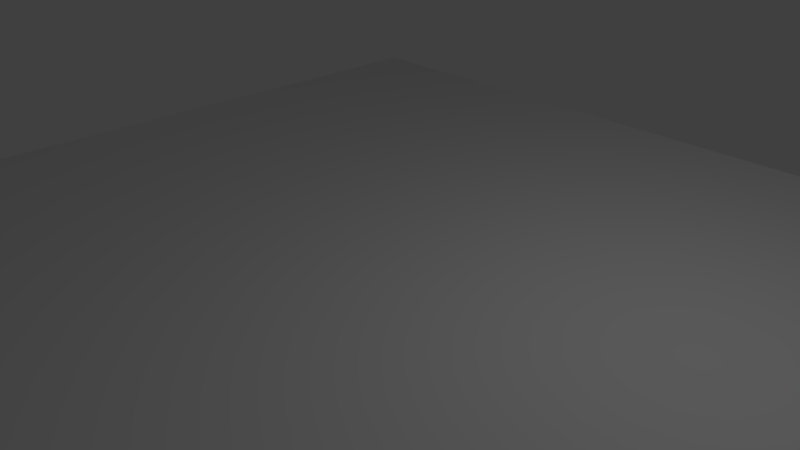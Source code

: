 # Source: level_zone01_13-13.blend  (saved by Blender 2.78.0; exported with 4.5.12 LTS)
import bpy
from mathutils import Matrix  # noqa: F401  (used for matrix-valued properties, if any)

bpy.ops.wm.read_factory_settings(use_empty=True)
scene = bpy.context.scene
scene.name = 'Scene'

# ---- collections
col_collection_1 = bpy.data.collections.new('Collection 1'); scene.collection.children.link(col_collection_1)

# ---- materials (node trees are filled in below, after node groups)
mat_material = bpy.data.materials.new('Material')
mat_material.alpha_threshold = 0.0
mat_material.use_transparent_shadow = False
mat_material.roughness = 0.5
mat_material.line_color = (0.0, 0.0, 0.0, 1.0)

# ---- material node trees

# ---- world
world_world = bpy.data.worlds.new('World'); scene.world = world_world
world_world.color = (0.05088, 0.05088, 0.05088)
world_world.use_sun_shadow = False
world_world.sun_shadow_jitter_overblur = 0.0
world_world.cycles.sampling_method = 'MANUAL'

# ---- cameras
cam_camera = bpy.data.cameras.new('Camera')
cam_camera.clip_end = 100.0
cam_camera.lens = 35.0
cam_camera.sensor_width = 32.0
cam_camera.sensor_height = 18.0
cam_camera.ortho_scale = 7.314
cam_camera.dof.focus_distance = 0.0
cam_camera.dof.aperture_fstop = 128.0

# ---- lights
light_lamp = bpy.data.lights.new('Lamp', 'POINT')
light_lamp.transmission_factor = 0.0
light_lamp.cutoff_distance = 30.0
light_lamp.energy = 100.0
light_lamp.shadow_buffer_clip_start = 1.001
light_lamp.shadow_soft_size = 0.1
light_lamp.shadow_maximum_resolution = 0.006
light_lamp.use_absolute_resolution = True

# ---- meshes
me_cube = bpy.data.meshes.new('Cube')
me_cube.from_pydata([(-6.5, -6.5, -1.0), (-6.5, -6.5, 0.0), (-6.5, 6.5, -1.0), (-6.5, 6.5, 0.0), (6.5, -6.5, -1.0), (6.5, -6.5, 0.0), (6.5, 6.5, -1.0), (6.5, 6.5, 0.0), (-6.5, 5.5, -1.0), (-6.5, 4.5, -1.0), (-6.5, 3.5, -1.0), (-6.5, 2.5, -1.0), (-6.5, 1.5, -1.0), (-6.5, 0.5, -1.0), (-6.5, -0.5, -1.0), (-6.5, -1.5, -1.0), (-6.5, -2.5, -1.0), (-6.5, -3.5, -1.0), (-6.5, -4.5, -1.0), (-6.5, -5.5, -1.0), (-6.5, -5.5, 0.0), (-6.5, -4.5, 0.0), (-6.5, -3.5, 0.0), (-6.5, -2.5, 0.0), (-6.5, -1.5, 0.0), (-6.5, -0.5, 0.0), (-6.5, 0.5, 0.0), (-6.5, 1.5, 0.0), (-6.5, 2.5, 0.0), (-6.5, 3.5, 0.0), (-6.5, 4.5, 0.0), (-6.5, 5.5, 0.0), (5.5, 6.5, -1.0), (4.5, 6.5, -1.0), (3.5, 6.5, -1.0), (2.5, 6.5, -1.0), (1.5, 6.5, -1.0), (0.5, 6.5, -1.0), (-0.5, 6.5, -1.0), (-1.5, 6.5, -1.0), (-2.5, 6.5, -1.0), (-3.5, 6.5, -1.0), (-4.5, 6.5, -1.0), (-5.5, 6.5, -1.0), (-5.5, 6.5, 0.0), (-4.5, 6.5, 0.0), (-3.5, 6.5, 0.0), (-2.5, 6.5, 0.0), (-1.5, 6.5, 0.0), (-0.5, 6.5, 0.0), (0.5, 6.5, 0.0), (1.5, 6.5, 0.0), (2.5, 6.5, 0.0), (3.5, 6.5, 0.0), (4.5, 6.5, 0.0), (5.5, 6.5, 0.0), (6.5, -5.5, -1.0), (6.5, -4.5, -1.0), (6.5, -3.5, -1.0), (6.5, -2.5, -1.0), (6.5, -1.5, -1.0), (6.5, -0.5, -1.0), (6.5, 0.5, -1.0), (6.5, 1.5, -1.0), (6.5, 2.5, -1.0), (6.5, 3.5, -1.0), (6.5, 4.5, -1.0), (6.5, 5.5, -1.0), (6.5, 5.5, 0.0), (6.5, 4.5, 0.0), (6.5, 3.5, 0.0), (6.5, 2.5, 0.0), (6.5, 1.5, 0.0), (6.5, 0.5, 0.0), (6.5, -0.5, 0.0), (6.5, -1.5, 0.0), (6.5, -2.5, 0.0), (6.5, -3.5, 0.0), (6.5, -4.5, 0.0), (6.5, -5.5, 0.0), (-5.5, -6.5, -1.0), (-4.5, -6.5, -1.0), (-3.5, -6.5, -1.0), (-2.5, -6.5, -1.0), (-1.5, -6.5, -1.0), (-0.5, -6.5, -1.0), (0.5, -6.5, -1.0), (1.5, -6.5, -1.0), (2.5, -6.5, -1.0), (3.5, -6.5, -1.0), (4.5, -6.5, -1.0), (5.5, -6.5, -1.0), (5.5, -6.5, 0.0), (4.5, -6.5, 0.0), (3.5, -6.5, 0.0), (2.5, -6.5, 0.0), (1.5, -6.5, 0.0), (0.5, -6.5, 0.0), (-0.5, -6.5, 0.0), (-1.5, -6.5, 0.0), (-2.5, -6.5, 0.0), (-3.5, -6.5, 0.0), (-4.5, -6.5, 0.0), (-5.5, -6.5, 0.0), (5.5, 5.5, 0.0), (5.5, 4.5, 0.0), (5.5, 3.5, 0.0), (5.5, 2.5, 0.0), (5.5, 1.5, 0.0), (5.5, 0.5, 0.0), (5.5, -0.5, 0.0), (5.5, -1.5, 0.0), (5.5, -2.5, 0.0), (5.5, -3.5, 0.0), (5.5, -4.5, 0.0), (5.5, -5.5, 0.0), (4.5, 5.5, 0.0), (4.5, 4.5, 0.0), (4.5, 3.5, 0.0), (4.5, 2.5, 0.0), (4.5, 1.5, 0.0), (4.5, 0.5, 0.0), (4.5, -0.5, 0.0), (4.5, -1.5, 0.0), (4.5, -2.5, 0.0), (4.5, -3.5, 0.0), (4.5, -4.5, 0.0), (4.5, -5.5, 0.0), (3.5, 5.5, 0.0), (3.5, 4.5, 0.0), (3.5, 3.5, 0.0), (3.5, 2.5, 0.0), (3.5, 1.5, 0.0), (3.5, 0.5, 0.0), (3.5, -0.5, 0.0), (3.5, -1.5, 0.0), (3.5, -2.5, 0.0), (3.5, -3.5, 0.0), (3.5, -4.5, 0.0), (3.5, -5.5, 0.0), (2.5, 5.5, 0.0), (2.5, 4.5, 0.0), (2.5, 3.5, 0.0), (2.5, 2.5, 0.0), (2.5, 1.5, 0.0), (2.5, 0.5, 0.0), (2.5, -0.5, 0.0), (2.5, -1.5, 0.0), (2.5, -2.5, 0.0), (2.5, -3.5, 0.0), (2.5, -4.5, 0.0), (2.5, -5.5, 0.0), (1.5, 5.5, 0.0), (1.5, 4.5, 0.0), (1.5, 3.5, 0.0), (1.5, 2.5, 0.0), (1.5, 1.5, 0.0), (1.5, 0.5, 0.0), (1.5, -0.5, 0.0), (1.5, -1.5, 0.0), (1.5, -2.5, 0.0), (1.5, -3.5, 0.0), (1.5, -4.5, 0.0), (1.5, -5.5, 0.0), (0.5, 5.5, 0.0), (0.5, 4.5, 0.0), (0.5, 3.5, 0.0), (0.5, 2.5, 0.0), (0.5, 1.5, 0.0), (0.5, 0.5, 0.0), (0.5, -0.5, 0.0), (0.5, -1.5, 0.0), (0.5, -2.5, 0.0), (0.5, -3.5, 0.0), (0.5, -4.5, 0.0), (0.5, -5.5, 0.0), (-0.5, 5.5, 0.0), (-0.5, 4.5, 0.0), (-0.5, 3.5, 0.0), (-0.5, 2.5, 0.0), (-0.5, 1.5, 0.0), (-0.5, 0.5, 0.0), (-0.5, -0.5, 0.0), (-0.5, -1.5, 0.0), (-0.5, -2.5, 0.0), (-0.5, -3.5, 0.0), (-0.5, -4.5, 0.0), (-0.5, -5.5, 0.0), (-1.5, 5.5, 0.0), (-1.5, 4.5, 0.0), (-1.5, 3.5, 0.0), (-1.5, 2.5, 0.0), (-1.5, 1.5, 0.0), (-1.5, 0.5, 0.0), (-1.5, -0.5, 0.0), (-1.5, -1.5, 0.0), (-1.5, -2.5, 0.0), (-1.5, -3.5, 0.0), (-1.5, -4.5, 0.0), (-1.5, -5.5, 0.0), (-2.5, 5.5, 0.0), (-2.5, 4.5, 0.0), (-2.5, 3.5, 0.0), (-2.5, 2.5, 0.0), (-2.5, 1.5, 0.0), (-2.5, 0.5, 0.0), (-2.5, -0.5, 0.0), (-2.5, -1.5, 0.0), (-2.5, -2.5, 0.0), (-2.5, -3.5, 0.0), (-2.5, -4.5, 0.0), (-2.5, -5.5, 0.0), (-3.5, 5.5, 0.0), (-3.5, 4.5, 0.0), (-3.5, 3.5, 0.0), (-3.5, 2.5, 0.0), (-3.5, 1.5, 0.0), (-3.5, 0.5, 0.0), (-3.5, -0.5, 0.0), (-3.5, -1.5, 0.0), (-3.5, -2.5, 0.0), (-3.5, -3.5, 0.0), (-3.5, -4.5, 0.0), (-3.5, -5.5, 0.0), (-4.5, 5.5, 0.0), (-4.5, 4.5, 0.0), (-4.5, 3.5, 0.0), (-4.5, 2.5, 0.0), (-4.5, 1.5, 0.0), (-4.5, 0.5, 0.0), (-4.5, -0.5, 0.0), (-4.5, -1.5, 0.0), (-4.5, -2.5, 0.0), (-4.5, -3.5, 0.0), (-4.5, -4.5, 0.0), (-4.5, -5.5, 0.0), (-5.5, 5.5, 0.0), (-5.5, 4.5, 0.0), (-5.5, 3.5, 0.0), (-5.5, 2.5, 0.0), (-5.5, 1.5, 0.0), (-5.5, 0.5, 0.0), (-5.5, -0.5, 0.0), (-5.5, -1.5, 0.0), (-5.5, -2.5, 0.0), (-5.5, -3.5, 0.0), (-5.5, -4.5, 0.0), (-5.5, -5.5, 0.0)], [], [(8, 31, 3, 2), (32, 55, 7, 6), (56, 79, 5, 4), (80, 103, 1, 0), (247, 20, 1, 103), (79, 115, 92, 5), (115, 127, 93, 92), (127, 139, 94, 93), (139, 151, 95, 94), (151, 163, 96, 95), (163, 175, 97, 96), (175, 187, 98, 97), (187, 199, 99, 98), (199, 211, 100, 99), (211, 223, 101, 100), (223, 235, 102, 101), (235, 247, 103, 102), (7, 55, 104, 68), (68, 104, 105, 69), (69, 105, 106, 70), (70, 106, 107, 71), (71, 107, 108, 72), (72, 108, 109, 73), (73, 109, 110, 74), (74, 110, 111, 75), (75, 111, 112, 76), (76, 112, 113, 77), (77, 113, 114, 78), (78, 114, 115, 79), (55, 54, 116, 104), (104, 116, 117, 105), (105, 117, 118, 106), (106, 118, 119, 107), (107, 119, 120, 108), (108, 120, 121, 109), (109, 121, 122, 110), (110, 122, 123, 111), (111, 123, 124, 112), (112, 124, 125, 113), (113, 125, 126, 114), (114, 126, 127, 115), (54, 53, 128, 116), (116, 128, 129, 117), (117, 129, 130, 118), (118, 130, 131, 119), (119, 131, 132, 120), (120, 132, 133, 121), (121, 133, 134, 122), (122, 134, 135, 123), (123, 135, 136, 124), (124, 136, 137, 125), (125, 137, 138, 126), (126, 138, 139, 127), (53, 52, 140, 128), (128, 140, 141, 129), (129, 141, 142, 130), (130, 142, 143, 131), (131, 143, 144, 132), (132, 144, 145, 133), (133, 145, 146, 134), (134, 146, 147, 135), (135, 147, 148, 136), (136, 148, 149, 137), (137, 149, 150, 138), (138, 150, 151, 139), (52, 51, 152, 140), (140, 152, 153, 141), (141, 153, 154, 142), (142, 154, 155, 143), (143, 155, 156, 144), (144, 156, 157, 145), (145, 157, 158, 146), (146, 158, 159, 147), (147, 159, 160, 148), (148, 160, 161, 149), (149, 161, 162, 150), (150, 162, 163, 151), (51, 50, 164, 152), (152, 164, 165, 153), (153, 165, 166, 154), (154, 166, 167, 155), (155, 167, 168, 156), (156, 168, 169, 157), (157, 169, 170, 158), (158, 170, 171, 159), (159, 171, 172, 160), (160, 172, 173, 161), (161, 173, 174, 162), (162, 174, 175, 163), (50, 49, 176, 164), (164, 176, 177, 165), (165, 177, 178, 166), (166, 178, 179, 167), (167, 179, 180, 168), (168, 180, 181, 169), (169, 181, 182, 170), (170, 182, 183, 171), (171, 183, 184, 172), (172, 184, 185, 173), (173, 185, 186, 174), (174, 186, 187, 175), (49, 48, 188, 176), (176, 188, 189, 177), (177, 189, 190, 178), (178, 190, 191, 179), (179, 191, 192, 180), (180, 192, 193, 181), (181, 193, 194, 182), (182, 194, 195, 183), (183, 195, 196, 184), (184, 196, 197, 185), (185, 197, 198, 186), (186, 198, 199, 187), (48, 47, 200, 188), (188, 200, 201, 189), (189, 201, 202, 190), (190, 202, 203, 191), (191, 203, 204, 192), (192, 204, 205, 193), (193, 205, 206, 194), (194, 206, 207, 195), (195, 207, 208, 196), (196, 208, 209, 197), (197, 209, 210, 198), (198, 210, 211, 199), (47, 46, 212, 200), (200, 212, 213, 201), (201, 213, 214, 202), (202, 214, 215, 203), (203, 215, 216, 204), (204, 216, 217, 205), (205, 217, 218, 206), (206, 218, 219, 207), (207, 219, 220, 208), (208, 220, 221, 209), (209, 221, 222, 210), (210, 222, 223, 211), (46, 45, 224, 212), (212, 224, 225, 213), (213, 225, 226, 214), (214, 226, 227, 215), (215, 227, 228, 216), (216, 228, 229, 217), (217, 229, 230, 218), (218, 230, 231, 219), (219, 231, 232, 220), (220, 232, 233, 221), (221, 233, 234, 222), (222, 234, 235, 223), (45, 44, 236, 224), (224, 236, 237, 225), (225, 237, 238, 226), (226, 238, 239, 227), (227, 239, 240, 228), (228, 240, 241, 229), (229, 241, 242, 230), (230, 242, 243, 231), (231, 243, 244, 232), (232, 244, 245, 233), (233, 245, 246, 234), (234, 246, 247, 235), (44, 3, 31, 236), (236, 31, 30, 237), (237, 30, 29, 238), (238, 29, 28, 239), (239, 28, 27, 240), (240, 27, 26, 241), (241, 26, 25, 242), (242, 25, 24, 243), (243, 24, 23, 244), (244, 23, 22, 245), (245, 22, 21, 246), (246, 21, 20, 247), (4, 5, 92, 91), (91, 92, 93, 90), (90, 93, 94, 89), (89, 94, 95, 88), (88, 95, 96, 87), (87, 96, 97, 86), (86, 97, 98, 85), (85, 98, 99, 84), (84, 99, 100, 83), (83, 100, 101, 82), (82, 101, 102, 81), (81, 102, 103, 80), (6, 7, 68, 67), (67, 68, 69, 66), (66, 69, 70, 65), (65, 70, 71, 64), (64, 71, 72, 63), (63, 72, 73, 62), (62, 73, 74, 61), (61, 74, 75, 60), (60, 75, 76, 59), (59, 76, 77, 58), (58, 77, 78, 57), (57, 78, 79, 56), (2, 3, 44, 43), (43, 44, 45, 42), (42, 45, 46, 41), (41, 46, 47, 40), (40, 47, 48, 39), (39, 48, 49, 38), (38, 49, 50, 37), (37, 50, 51, 36), (36, 51, 52, 35), (35, 52, 53, 34), (34, 53, 54, 33), (33, 54, 55, 32), (0, 1, 20, 19), (19, 20, 21, 18), (18, 21, 22, 17), (17, 22, 23, 16), (16, 23, 24, 15), (15, 24, 25, 14), (14, 25, 26, 13), (13, 26, 27, 12), (12, 27, 28, 11), (11, 28, 29, 10), (10, 29, 30, 9), (9, 30, 31, 8)])
_uv = me_cube.uv_layers.new(name='UVMap')
_uv.uv.foreach_set('vector', [0.06266, 1.0, 0.06266, 0.9379, 0.1248, 0.9379, 0.1248, 1.0, 0.06266, 1.0, 0.06266, 0.9379, 0.1248, 0.9379, 0.1248, 1.0, 0.1248, 0.9379, 0.1248, 1.0, 0.06266, 1.0, 0.06266, 0.9379, 0.1248, 0.9379, 0.1248, 1.0, 0.06266, 1.0, 0.06266, 0.9379, 0.06228, 1.0, 0.0001735, 1.0, 0.0001735, 0.9379, 0.06228, 0.9379, 0.06228, 1.0, 0.0001735, 1.0, 0.0001735, 0.9379, 0.06228, 0.9379, 0.06228, 1.0, 0.0001735, 1.0, 0.0001735, 0.9379, 0.06228, 0.9379, 0.06228, 1.0, 0.0001735, 1.0, 0.0001735, 0.9379, 0.06228, 0.9379, 0.06228, 1.0, 0.0001735, 1.0, 0.0001735, 0.9379, 0.06228, 0.9379, 0.06228, 1.0, 0.0001735, 1.0, 0.0001735, 0.9379, 0.06228, 0.9379, 0.06228, 1.0, 0.0001735, 1.0, 0.0001735, 0.9379, 0.06228, 0.9379, 0.06228, 1.0, 0.0001735, 1.0, 0.0001735, 0.9379, 0.06228, 0.9379, 0.06228, 1.0, 0.0001735, 1.0, 0.0001735, 0.9379, 0.06228, 0.9379, 0.06228, 1.0, 0.0001735, 1.0, 0.0001735, 0.9379, 0.06228, 0.9379, 0.06228, 1.0, 0.0001735, 1.0, 0.0001735, 0.9379, 0.06228, 0.9379, 0.06228, 1.0, 0.0001735, 1.0, 0.0001735, 0.9379, 0.06228, 0.9379, 0.06228, 1.0, 0.0001735, 1.0, 0.0001735, 0.9379, 0.06228, 0.9379, 0.06228, 1.0, 0.0001735, 1.0, 0.0001735, 0.9379, 0.06228, 0.9379, 0.06228, 1.0, 0.0001735, 1.0, 0.0001735, 0.9379, 0.06228, 0.9379, 0.06228, 1.0, 0.0001735, 1.0, 0.0001735, 0.9379, 0.06228, 0.9379, 0.06228, 1.0, 0.0001735, 1.0, 0.0001735, 0.9379, 0.06228, 0.9379, 0.06228, 1.0, 0.0001735, 1.0, 0.0001735, 0.9379, 0.06228, 0.9379, 0.06228, 1.0, 0.0001735, 1.0, 0.0001735, 0.9379, 0.06228, 0.9379, 0.06228, 1.0, 0.0001735, 1.0, 0.0001735, 0.9379, 0.06228, 0.9379, 0.06228, 1.0, 0.0001735, 1.0, 0.0001735, 0.9379, 0.06228, 0.9379, 0.06228, 1.0, 0.0001735, 1.0, 0.0001735, 0.9379, 0.06228, 0.9379, 0.06228, 1.0, 0.0001735, 1.0, 0.0001735, 0.9379, 0.06228, 0.9379, 0.06228, 1.0, 0.0001735, 1.0, 0.0001735, 0.9379, 0.06228, 0.9379, 0.06228, 1.0, 0.0001735, 1.0, 0.0001735, 0.9379, 0.06228, 0.9379, 0.06228, 1.0, 0.0001735, 1.0, 0.0001735, 0.9379, 0.06228, 0.9379, 0.06228, 1.0, 0.0001735, 1.0, 0.0001735, 0.9379, 0.06228, 0.9379, 0.06228, 1.0, 0.0001735, 1.0, 0.0001735, 0.9379, 0.06228, 0.9379, 0.06228, 1.0, 0.0001735, 1.0, 0.0001735, 0.9379, 0.06228, 0.9379, 0.06228, 1.0, 0.0001735, 1.0, 0.0001735, 0.9379, 0.06228, 0.9379, 0.06228, 1.0, 0.0001735, 1.0, 0.0001735, 0.9379, 0.06228, 0.9379, 0.06228, 1.0, 0.0001735, 1.0, 0.0001735, 0.9379, 0.06228, 0.9379, 0.06228, 1.0, 0.0001735, 1.0, 0.0001735, 0.9379, 0.06228, 0.9379, 0.06228, 1.0, 0.0001735, 1.0, 0.0001735, 0.9379, 0.06228, 0.9379, 0.06228, 1.0, 0.0001735, 1.0, 0.0001735, 0.9379, 0.06228, 0.9379, 0.06228, 1.0, 0.0001735, 1.0, 0.0001735, 0.9379, 0.06228, 0.9379, 0.06228, 1.0, 0.0001735, 1.0, 0.0001735, 0.9379, 0.06228, 0.9379, 0.06228, 1.0, 0.0001735, 1.0, 0.0001735, 0.9379, 0.06228, 0.9379, 0.06228, 1.0, 0.0001735, 1.0, 0.0001735, 0.9379, 0.06228, 0.9379, 0.06228, 1.0, 0.0001735, 1.0, 0.0001735, 0.9379, 0.06228, 0.9379, 0.06228, 1.0, 0.0001735, 1.0, 0.0001735, 0.9379, 0.06228, 0.9379, 0.06228, 1.0, 0.0001735, 1.0, 0.0001735, 0.9379, 0.06228, 0.9379, 0.06228, 1.0, 0.0001735, 1.0, 0.0001735, 0.9379, 0.06228, 0.9379, 0.06228, 1.0, 0.0001735, 1.0, 0.0001735, 0.9379, 0.06228, 0.9379, 0.06228, 1.0, 0.0001735, 1.0, 0.0001735, 0.9379, 0.06228, 0.9379, 0.06228, 1.0, 0.0001735, 1.0, 0.0001735, 0.9379, 0.06228, 0.9379, 0.06228, 1.0, 0.0001735, 1.0, 0.0001735, 0.9379, 0.06228, 0.9379, 0.06228, 1.0, 0.0001735, 1.0, 0.0001735, 0.9379, 0.06228, 0.9379, 0.06228, 1.0, 0.0001735, 1.0, 0.0001735, 0.9379, 0.06228, 0.9379, 0.06228, 1.0, 0.0001735, 1.0, 0.0001735, 0.9379, 0.06228, 0.9379, 0.06228, 1.0, 0.0001735, 1.0, 0.0001735, 0.9379, 0.06228, 0.9379, 0.06228, 1.0, 0.0001735, 1.0, 0.0001735, 0.9379, 0.06228, 0.9379, 0.06228, 1.0, 0.0001735, 1.0, 0.0001735, 0.9379, 0.06228, 0.9379, 0.06228, 1.0, 0.0001735, 1.0, 0.0001735, 0.9379, 0.06228, 0.9379, 0.06228, 1.0, 0.0001735, 1.0, 0.0001735, 0.9379, 0.06228, 0.9379, 0.06228, 1.0, 0.0001735, 1.0, 0.0001735, 0.9379, 0.06228, 0.9379, 0.06228, 1.0, 0.0001735, 1.0, 0.0001735, 0.9379, 0.06228, 0.9379, 0.06228, 1.0, 0.0001735, 1.0, 0.0001735, 0.9379, 0.06228, 0.9379, 0.06228, 1.0, 0.0001735, 1.0, 0.0001735, 0.9379, 0.06228, 0.9379, 0.06228, 1.0, 0.0001735, 1.0, 0.0001735, 0.9379, 0.06228, 0.9379, 0.06228, 1.0, 0.0001735, 1.0, 0.0001735, 0.9379, 0.06228, 0.9379, 0.06228, 1.0, 0.0001735, 1.0, 0.0001735, 0.9379, 0.06228, 0.9379, 0.06228, 1.0, 0.0001735, 1.0, 0.0001735, 0.9379, 0.06228, 0.9379, 0.06228, 1.0, 0.0001735, 1.0, 0.0001735, 0.9379, 0.06228, 0.9379, 0.06228, 1.0, 0.0001735, 1.0, 0.0001735, 0.9379, 0.06228, 0.9379, 0.06228, 1.0, 0.0001735, 1.0, 0.0001735, 0.9379, 0.06228, 0.9379, 0.06228, 1.0, 0.0001735, 1.0, 0.0001735, 0.9379, 0.06228, 0.9379, 0.06228, 1.0, 0.0001735, 1.0, 0.0001735, 0.9379, 0.06228, 0.9379, 0.06228, 1.0, 0.0001735, 1.0, 0.0001735, 0.9379, 0.06228, 0.9379, 0.06228, 1.0, 0.0001735, 1.0, 0.0001735, 0.9379, 0.06228, 0.9379, 0.06228, 1.0, 0.0001735, 1.0, 0.0001735, 0.9379, 0.06228, 0.9379, 0.06228, 1.0, 0.0001735, 1.0, 0.0001735, 0.9379, 0.06228, 0.9379, 0.06228, 1.0, 0.0001735, 1.0, 0.0001735, 0.9379, 0.06228, 0.9379, 0.06228, 1.0, 0.0001735, 1.0, 0.0001735, 0.9379, 0.06228, 0.9379, 0.06228, 1.0, 0.0001735, 1.0, 0.0001735, 0.9379, 0.06228, 0.9379, 0.06228, 1.0, 0.0001735, 1.0, 0.0001735, 0.9379, 0.06228, 0.9379, 0.06228, 1.0, 0.0001735, 1.0, 0.0001735, 0.9379, 0.06228, 0.9379, 0.06228, 1.0, 0.0001735, 1.0, 0.0001735, 0.9379, 0.06228, 0.9379, 0.06228, 1.0, 0.0001735, 1.0, 0.0001735, 0.9379, 0.06228, 0.9379, 0.06228, 1.0, 0.0001735, 1.0, 0.0001735, 0.9379, 0.06228, 0.9379, 0.06228, 1.0, 0.0001735, 1.0, 0.0001735, 0.9379, 0.06228, 0.9379, 0.06228, 1.0, 0.0001735, 1.0, 0.0001735, 0.9379, 0.06228, 0.9379, 0.06228, 1.0, 0.0001735, 1.0, 0.0001735, 0.9379, 0.06228, 0.9379, 0.06228, 1.0, 0.0001735, 1.0, 0.0001735, 0.9379, 0.06228, 0.9379, 0.06228, 1.0, 0.0001735, 1.0, 0.0001735, 0.9379, 0.06228, 0.9379, 0.06228, 1.0, 0.0001735, 1.0, 0.0001735, 0.9379, 0.06228, 0.9379, 0.06228, 1.0, 0.0001735, 1.0, 0.0001735, 0.9379, 0.06228, 0.9379, 0.06228, 1.0, 0.0001735, 1.0, 0.0001735, 0.9379, 0.06228, 0.9379, 0.06228, 1.0, 0.0001735, 1.0, 0.0001735, 0.9379, 0.06228, 0.9379, 0.06228, 1.0, 0.0001735, 1.0, 0.0001735, 0.9379, 0.06228, 0.9379, 0.06228, 1.0, 0.0001735, 1.0, 0.0001735, 0.9379, 0.06228, 0.9379, 0.06228, 1.0, 0.0001735, 1.0, 0.0001735, 0.9379, 0.06228, 0.9379, 0.06228, 1.0, 0.0001735, 1.0, 0.0001735, 0.9379, 0.06228, 0.9379, 0.06228, 1.0, 0.0001735, 1.0, 0.0001735, 0.9379, 0.06228, 0.9379, 0.06228, 1.0, 0.0001735, 1.0, 0.0001735, 0.9379, 0.06228, 0.9379, 0.06228, 1.0, 0.0001735, 1.0, 0.0001735, 0.9379, 0.06228, 0.9379, 0.06228, 1.0, 0.0001735, 1.0, 0.0001735, 0.9379, 0.06228, 0.9379, 0.06228, 1.0, 0.0001735, 1.0, 0.0001735, 0.9379, 0.06228, 0.9379, 0.06228, 1.0, 0.0001735, 1.0, 0.0001735, 0.9379, 0.06228, 0.9379, 0.06228, 1.0, 0.0001735, 1.0, 0.0001735, 0.9379, 0.06228, 0.9379, 0.06228, 1.0, 0.0001735, 1.0, 0.0001735, 0.9379, 0.06228, 0.9379, 0.06228, 1.0, 0.0001735, 1.0, 0.0001735, 0.9379, 0.06228, 0.9379, 0.06228, 1.0, 0.0001735, 1.0, 0.0001735, 0.9379, 0.06228, 0.9379, 0.06228, 1.0, 0.0001735, 1.0, 0.0001735, 0.9379, 0.06228, 0.9379, 0.06228, 1.0, 0.0001735, 1.0, 0.0001735, 0.9379, 0.06228, 0.9379, 0.06228, 1.0, 0.0001735, 1.0, 0.0001735, 0.9379, 0.06228, 0.9379, 0.06228, 1.0, 0.0001735, 1.0, 0.0001735, 0.9379, 0.06228, 0.9379, 0.06228, 1.0, 0.0001735, 1.0, 0.0001735, 0.9379, 0.06228, 0.9379, 0.06228, 1.0, 0.0001735, 1.0, 0.0001735, 0.9379, 0.06228, 0.9379, 0.06228, 1.0, 0.0001735, 1.0, 0.0001735, 0.9379, 0.06228, 0.9379, 0.06228, 1.0, 0.0001735, 1.0, 0.0001735, 0.9379, 0.06228, 0.9379, 0.06228, 1.0, 0.0001735, 1.0, 0.0001735, 0.9379, 0.06228, 0.9379, 0.06228, 1.0, 0.0001735, 1.0, 0.0001735, 0.9379, 0.06228, 0.9379, 0.06228, 1.0, 0.0001735, 1.0, 0.0001735, 0.9379, 0.06228, 0.9379, 0.06228, 1.0, 0.0001735, 1.0, 0.0001735, 0.9379, 0.06228, 0.9379, 0.06228, 1.0, 0.0001735, 1.0, 0.0001735, 0.9379, 0.06228, 0.9379, 0.06228, 1.0, 0.0001735, 1.0, 0.0001735, 0.9379, 0.06228, 0.9379, 0.06228, 1.0, 0.0001735, 1.0, 0.0001735, 0.9379, 0.06228, 0.9379, 0.06228, 1.0, 0.0001735, 1.0, 0.0001735, 0.9379, 0.06228, 0.9379, 0.06228, 1.0, 0.0001735, 1.0, 0.0001735, 0.9379, 0.06228, 0.9379, 0.06228, 1.0, 0.0001735, 1.0, 0.0001735, 0.9379, 0.06228, 0.9379, 0.06228, 1.0, 0.0001735, 1.0, 0.0001735, 0.9379, 0.06228, 0.9379, 0.06228, 1.0, 0.0001735, 1.0, 0.0001735, 0.9379, 0.06228, 0.9379, 0.06228, 1.0, 0.0001735, 1.0, 0.0001735, 0.9379, 0.06228, 0.9379, 0.06228, 1.0, 0.0001735, 1.0, 0.0001735, 0.9379, 0.06228, 0.9379, 0.06228, 1.0, 0.0001735, 1.0, 0.0001735, 0.9379, 0.06228, 0.9379, 0.06228, 1.0, 0.0001735, 1.0, 0.0001735, 0.9379, 0.06228, 0.9379, 0.06228, 1.0, 0.0001735, 1.0, 0.0001735, 0.9379, 0.06228, 0.9379, 0.06228, 1.0, 0.0001735, 1.0, 0.0001735, 0.9379, 0.06228, 0.9379, 0.06228, 1.0, 0.0001735, 1.0, 0.0001735, 0.9379, 0.06228, 0.9379, 0.06228, 1.0, 0.0001735, 1.0, 0.0001735, 0.9379, 0.06228, 0.9379, 0.06228, 1.0, 0.0001735, 1.0, 0.0001735, 0.9379, 0.06228, 0.9379, 0.06228, 1.0, 0.0001735, 1.0, 0.0001735, 0.9379, 0.06228, 0.9379, 0.06228, 1.0, 0.0001735, 1.0, 0.0001735, 0.9379, 0.06228, 0.9379, 0.06228, 1.0, 0.0001735, 1.0, 0.0001735, 0.9379, 0.06228, 0.9379, 0.06228, 1.0, 0.0001735, 1.0, 0.0001735, 0.9379, 0.06228, 0.9379, 0.06228, 1.0, 0.0001735, 1.0, 0.0001735, 0.9379, 0.06228, 0.9379, 0.06228, 1.0, 0.0001735, 1.0, 0.0001735, 0.9379, 0.06228, 0.9379, 0.06228, 1.0, 0.0001735, 1.0, 0.0001735, 0.9379, 0.06228, 0.9379, 0.06228, 1.0, 0.0001735, 1.0, 0.0001735, 0.9379, 0.06228, 0.9379, 0.06228, 1.0, 0.0001735, 1.0, 0.0001735, 0.9379, 0.06228, 0.9379, 0.06228, 1.0, 0.0001735, 1.0, 0.0001735, 0.9379, 0.06228, 0.9379, 0.06228, 1.0, 0.0001735, 1.0, 0.0001735, 0.9379, 0.06228, 0.9379, 0.06228, 1.0, 0.0001735, 1.0, 0.0001735, 0.9379, 0.06228, 0.9379, 0.06228, 1.0, 0.0001735, 1.0, 0.0001735, 0.9379, 0.06228, 0.9379, 0.06228, 1.0, 0.0001735, 1.0, 0.0001735, 0.9379, 0.06228, 0.9379, 0.06228, 1.0, 0.0001735, 1.0, 0.0001735, 0.9379, 0.06228, 0.9379, 0.06228, 1.0, 0.0001735, 1.0, 0.0001735, 0.9379, 0.06228, 0.9379, 0.06228, 1.0, 0.0001735, 1.0, 0.0001735, 0.9379, 0.06228, 0.9379, 0.06228, 1.0, 0.0001735, 1.0, 0.0001735, 0.9379, 0.06228, 0.9379, 0.06228, 1.0, 0.0001735, 1.0, 0.0001735, 0.9379, 0.06228, 0.9379, 0.06228, 1.0, 0.0001735, 1.0, 0.0001735, 0.9379, 0.06228, 0.9379, 0.06228, 1.0, 0.0001735, 1.0, 0.0001735, 0.9379, 0.06228, 0.9379, 0.06228, 1.0, 0.0001735, 1.0, 0.0001735, 0.9379, 0.06228, 0.9379, 0.06228, 1.0, 0.0001735, 1.0, 0.0001735, 0.9379, 0.06228, 0.9379, 0.06228, 1.0, 0.0001735, 1.0, 0.0001735, 0.9379, 0.06228, 0.9379, 0.06228, 1.0, 0.0001735, 1.0, 0.0001735, 0.9379, 0.06228, 0.9379, 0.06228, 1.0, 0.0001735, 1.0, 0.0001735, 0.9379, 0.06228, 0.9379, 0.06228, 1.0, 0.0001735, 1.0, 0.0001735, 0.9379, 0.06228, 0.9379, 0.06228, 1.0, 0.0001735, 1.0, 0.0001735, 0.9379, 0.06228, 0.9379, 0.06228, 1.0, 0.0001735, 1.0, 0.0001735, 0.9379, 0.06228, 0.9379, 0.06228, 1.0, 0.0001735, 1.0, 0.0001735, 0.9379, 0.06228, 0.9379, 0.06228, 1.0, 0.0001735, 1.0, 0.0001735, 0.9379, 0.06228, 0.9379, 0.06228, 1.0, 0.0001735, 1.0, 0.0001735, 0.9379, 0.06228, 0.9379, 0.06228, 1.0, 0.0001735, 1.0, 0.0001735, 0.9379, 0.06228, 0.9379, 0.06228, 1.0, 0.0001735, 1.0, 0.0001735, 0.9379, 0.06228, 0.9379, 0.06228, 1.0, 0.0001735, 1.0, 0.0001735, 0.9379, 0.06228, 0.9379, 0.06228, 1.0, 0.0001735, 1.0, 0.0001735, 0.9379, 0.06228, 0.9379, 0.06228, 1.0, 0.0001735, 1.0, 0.0001735, 0.9379, 0.06228, 0.9379, 0.1248, 0.9379, 0.1248, 1.0, 0.06266, 1.0, 0.06266, 0.9379, 0.1248, 0.9379, 0.1248, 1.0, 0.06266, 1.0, 0.06266, 0.9379, 0.1248, 0.9379, 0.1248, 1.0, 0.06266, 1.0, 0.06266, 0.9379, 0.1248, 0.9379, 0.1248, 1.0, 0.06266, 1.0, 0.06266, 0.9379, 0.1248, 0.9379, 0.1248, 1.0, 0.06266, 1.0, 0.06266, 0.9379, 0.1248, 0.9379, 0.1248, 1.0, 0.06266, 1.0, 0.06266, 0.9379, 0.1248, 0.9379, 0.1248, 1.0, 0.06266, 1.0, 0.06266, 0.9379, 0.1248, 0.9379, 0.1248, 1.0, 0.06266, 1.0, 0.06266, 0.9379, 0.1248, 0.9379, 0.1248, 1.0, 0.06266, 1.0, 0.06266, 0.9379, 0.1248, 0.9379, 0.1248, 1.0, 0.06266, 1.0, 0.06266, 0.9379, 0.1248, 0.9379, 0.1248, 1.0, 0.06266, 1.0, 0.06266, 0.9379, 0.1248, 0.9379, 0.1248, 1.0, 0.06266, 1.0, 0.06266, 0.9379, 0.1248, 0.9379, 0.1248, 1.0, 0.06266, 1.0, 0.06266, 0.9379, 0.1248, 0.9379, 0.1248, 1.0, 0.06266, 1.0, 0.06266, 0.9379, 0.1248, 0.9379, 0.1248, 1.0, 0.06266, 1.0, 0.06266, 0.9379, 0.1248, 0.9379, 0.1248, 1.0, 0.06266, 1.0, 0.06266, 0.9379, 0.1248, 0.9379, 0.1248, 1.0, 0.06266, 1.0, 0.06266, 0.9379, 0.1248, 0.9379, 0.1248, 1.0, 0.06266, 1.0, 0.06266, 0.9379, 0.1248, 0.9379, 0.1248, 1.0, 0.06266, 1.0, 0.06266, 0.9379, 0.1248, 0.9379, 0.1248, 1.0, 0.06266, 1.0, 0.06266, 0.9379, 0.1248, 0.9379, 0.1248, 1.0, 0.06266, 1.0, 0.06266, 0.9379, 0.1248, 0.9379, 0.1248, 1.0, 0.06266, 1.0, 0.06266, 0.9379, 0.1248, 0.9379, 0.1248, 1.0, 0.06266, 1.0, 0.06266, 0.9379, 0.1248, 0.9379, 0.1248, 1.0, 0.06266, 1.0, 0.06266, 0.9379, 0.06266, 1.0, 0.06266, 0.9379, 0.1248, 0.9379, 0.1248, 1.0, 0.06266, 1.0, 0.06266, 0.9379, 0.1248, 0.9379, 0.1248, 1.0, 0.06266, 1.0, 0.06266, 0.9379, 0.1248, 0.9379, 0.1248, 1.0, 0.06266, 1.0, 0.06266, 0.9379, 0.1248, 0.9379, 0.1248, 1.0, 0.06266, 1.0, 0.06266, 0.9379, 0.1248, 0.9379, 0.1248, 1.0, 0.06266, 1.0, 0.06266, 0.9379, 0.1248, 0.9379, 0.1248, 1.0, 0.06266, 1.0, 0.06266, 0.9379, 0.1248, 0.9379, 0.1248, 1.0, 0.06266, 1.0, 0.06266, 0.9379, 0.1248, 0.9379, 0.1248, 1.0, 0.06266, 1.0, 0.06266, 0.9379, 0.1248, 0.9379, 0.1248, 1.0, 0.06266, 1.0, 0.06266, 0.9379, 0.1248, 0.9379, 0.1248, 1.0, 0.06266, 1.0, 0.06266, 0.9379, 0.1248, 0.9379, 0.1248, 1.0, 0.06266, 1.0, 0.06266, 0.9379, 0.1248, 0.9379, 0.1248, 1.0, 0.06266, 1.0, 0.06266, 0.9379, 0.1248, 0.9379, 0.1248, 1.0, 0.06266, 1.0, 0.06266, 0.9379, 0.1248, 0.9379, 0.1248, 1.0, 0.06266, 1.0, 0.06266, 0.9379, 0.1248, 0.9379, 0.1248, 1.0, 0.06266, 1.0, 0.06266, 0.9379, 0.1248, 0.9379, 0.1248, 1.0, 0.06266, 1.0, 0.06266, 0.9379, 0.1248, 0.9379, 0.1248, 1.0, 0.06266, 1.0, 0.06266, 0.9379, 0.1248, 0.9379, 0.1248, 1.0, 0.06266, 1.0, 0.06266, 0.9379, 0.1248, 0.9379, 0.1248, 1.0, 0.06266, 1.0, 0.06266, 0.9379, 0.1248, 0.9379, 0.1248, 1.0, 0.06266, 1.0, 0.06266, 0.9379, 0.1248, 0.9379, 0.1248, 1.0, 0.06266, 1.0, 0.06266, 0.9379, 0.1248, 0.9379, 0.1248, 1.0, 0.06266, 1.0, 0.06266, 0.9379, 0.1248, 0.9379, 0.1248, 1.0, 0.06266, 1.0, 0.06266, 0.9379, 0.1248, 0.9379, 0.1248, 1.0])
_ca = me_cube.color_attributes.new('Col', 'BYTE_COLOR', 'CORNER')
_ca.data.foreach_set('color', [1.0, 1.0, 1.0, 1.0, 1.0, 1.0, 1.0, 1.0, 1.0, 1.0, 1.0, 1.0, 1.0, 1.0, 1.0, 1.0, 1.0, 1.0, 1.0, 1.0, 1.0, 1.0, 1.0, 1.0, 1.0, 1.0, 1.0, 1.0, 1.0, 1.0, 1.0, 1.0, 1.0, 1.0, 1.0, 1.0, 1.0, 1.0, 1.0, 1.0, 1.0, 1.0, 1.0, 1.0, 1.0, 1.0, 1.0, 1.0, 1.0, 1.0, 1.0, 1.0, 1.0, 1.0, 1.0, 1.0, 1.0, 1.0, 1.0, 1.0, 1.0, 1.0, 1.0, 1.0, 1.0, 1.0, 1.0, 1.0, 1.0, 1.0, 1.0, 1.0, 1.0, 1.0, 1.0, 1.0, 1.0, 1.0, 1.0, 1.0, 1.0, 1.0, 1.0, 1.0, 1.0, 1.0, 1.0, 1.0, 1.0, 1.0, 1.0, 1.0, 1.0, 1.0, 1.0, 1.0, 1.0, 1.0, 1.0, 1.0, 1.0, 1.0, 1.0, 1.0, 1.0, 1.0, 1.0, 1.0, 1.0, 1.0, 1.0, 1.0, 1.0, 1.0, 1.0, 1.0, 1.0, 1.0, 1.0, 1.0, 1.0, 1.0, 1.0, 1.0, 1.0, 1.0, 1.0, 1.0, 1.0, 1.0, 1.0, 1.0, 1.0, 1.0, 1.0, 1.0, 1.0, 1.0, 1.0, 1.0, 1.0, 1.0, 1.0, 1.0, 1.0, 1.0, 1.0, 1.0, 1.0, 1.0, 1.0, 1.0, 1.0, 1.0, 1.0, 1.0, 1.0, 1.0, 1.0, 1.0, 1.0, 1.0, 1.0, 1.0, 1.0, 1.0, 1.0, 1.0, 1.0, 1.0, 1.0, 1.0, 1.0, 1.0, 1.0, 1.0, 1.0, 1.0, 1.0, 1.0, 1.0, 1.0, 1.0, 1.0, 1.0, 1.0, 1.0, 1.0, 1.0, 1.0, 1.0, 1.0, 1.0, 1.0, 1.0, 1.0, 1.0, 1.0, 1.0, 1.0, 1.0, 1.0, 1.0, 1.0, 1.0, 1.0, 1.0, 1.0, 1.0, 1.0, 1.0, 1.0, 1.0, 1.0, 1.0, 1.0, 1.0, 1.0, 1.0, 1.0, 1.0, 1.0, 1.0, 1.0, 1.0, 1.0, 1.0, 1.0, 1.0, 1.0, 1.0, 1.0, 1.0, 1.0, 1.0, 1.0, 1.0, 1.0, 1.0, 1.0, 1.0, 1.0, 1.0, 1.0, 1.0, 1.0, 1.0, 1.0, 1.0, 1.0, 1.0, 1.0, 1.0, 1.0, 1.0, 1.0, 1.0, 1.0, 1.0, 1.0, 1.0, 1.0, 1.0, 1.0, 1.0, 1.0, 1.0, 1.0, 1.0, 1.0, 1.0, 1.0, 1.0, 1.0, 1.0, 1.0, 1.0, 1.0, 1.0, 1.0, 1.0, 1.0, 1.0, 1.0, 1.0, 1.0, 1.0, 1.0, 1.0, 1.0, 1.0, 1.0, 1.0, 1.0, 1.0, 1.0, 1.0, 1.0, 1.0, 1.0, 1.0, 1.0, 1.0, 1.0, 1.0, 1.0, 1.0, 1.0, 1.0, 1.0, 1.0, 1.0, 1.0, 1.0, 1.0, 1.0, 1.0, 1.0, 1.0, 1.0, 1.0, 1.0, 1.0, 1.0, 1.0, 1.0, 1.0, 1.0, 1.0, 1.0, 1.0, 1.0, 1.0, 1.0, 1.0, 1.0, 1.0, 1.0, 1.0, 1.0, 1.0, 1.0, 1.0, 1.0, 1.0, 1.0, 1.0, 1.0, 1.0, 1.0, 1.0, 1.0, 1.0, 1.0, 1.0, 1.0, 1.0, 1.0, 1.0, 1.0, 1.0, 1.0, 1.0, 1.0, 1.0, 1.0, 1.0, 1.0, 1.0, 1.0, 1.0, 1.0, 1.0, 1.0, 1.0, 1.0, 1.0, 1.0, 1.0, 1.0, 1.0, 1.0, 1.0, 1.0, 1.0, 1.0, 1.0, 1.0, 1.0, 1.0, 1.0, 1.0, 1.0, 1.0, 1.0, 1.0, 1.0, 1.0, 1.0, 1.0, 1.0, 1.0, 1.0, 1.0, 1.0, 1.0, 1.0, 1.0, 1.0, 1.0, 1.0, 1.0, 1.0, 1.0, 1.0, 1.0, 1.0, 1.0, 1.0, 1.0, 1.0, 1.0, 1.0, 1.0, 1.0, 1.0, 1.0, 1.0, 1.0, 1.0, 1.0, 1.0, 1.0, 1.0, 1.0, 1.0, 1.0, 1.0, 1.0, 1.0, 1.0, 1.0, 1.0, 1.0, 1.0, 1.0, 1.0, 1.0, 1.0, 1.0, 1.0, 1.0, 1.0, 1.0, 1.0, 1.0, 1.0, 1.0, 1.0, 1.0, 1.0, 1.0, 1.0, 1.0, 1.0, 1.0, 1.0, 1.0, 1.0, 1.0, 1.0, 1.0, 1.0, 1.0, 1.0, 1.0, 1.0, 1.0, 1.0, 1.0, 1.0, 1.0, 1.0, 1.0, 1.0, 1.0, 1.0, 1.0, 1.0, 1.0, 1.0, 1.0, 1.0, 1.0, 1.0, 1.0, 0.8469, 0.807, 0.807, 1.0, 0.8469, 0.807, 0.807, 1.0, 0.7682, 0.7305, 0.7305, 1.0, 0.7454, 0.7084, 0.7084, 1.0, 1.0, 1.0, 1.0, 1.0, 1.0, 1.0, 1.0, 1.0, 1.0, 1.0, 1.0, 1.0, 1.0, 1.0, 1.0, 1.0, 1.0, 1.0, 1.0, 1.0, 1.0, 1.0, 1.0, 1.0, 1.0, 1.0, 1.0, 1.0, 1.0, 1.0, 1.0, 1.0, 1.0, 1.0, 1.0, 1.0, 1.0, 1.0, 1.0, 1.0, 1.0, 1.0, 1.0, 1.0, 1.0, 1.0, 1.0, 1.0, 1.0, 1.0, 1.0, 1.0, 1.0, 1.0, 1.0, 1.0, 1.0, 1.0, 1.0, 1.0, 1.0, 1.0, 1.0, 1.0, 1.0, 1.0, 1.0, 1.0, 1.0, 1.0, 1.0, 1.0, 1.0, 1.0, 1.0, 1.0, 1.0, 1.0, 1.0, 1.0, 1.0, 1.0, 1.0, 1.0, 1.0, 1.0, 1.0, 1.0, 1.0, 1.0, 1.0, 1.0, 1.0, 1.0, 1.0, 1.0, 1.0, 1.0, 1.0, 1.0, 1.0, 1.0, 1.0, 1.0, 1.0, 1.0, 1.0, 1.0, 1.0, 1.0, 1.0, 1.0, 1.0, 1.0, 1.0, 1.0, 1.0, 1.0, 1.0, 1.0, 1.0, 1.0, 1.0, 1.0, 1.0, 1.0, 1.0, 1.0, 0.7991, 0.7682, 0.7682, 1.0, 0.7991, 0.7682, 0.7682, 1.0, 0.7758, 0.7454, 0.7454, 1.0, 0.7682, 0.7379, 0.7379, 1.0, 1.0, 1.0, 1.0, 1.0, 1.0, 1.0, 1.0, 1.0, 1.0, 1.0, 1.0, 1.0, 1.0, 1.0, 1.0, 1.0, 1.0, 1.0, 1.0, 1.0, 1.0, 1.0, 1.0, 1.0, 1.0, 1.0, 1.0, 1.0, 1.0, 1.0, 1.0, 1.0, 1.0, 1.0, 1.0, 1.0, 1.0, 1.0, 1.0, 1.0, 1.0, 1.0, 1.0, 1.0, 1.0, 1.0, 1.0, 1.0, 1.0, 1.0, 1.0, 1.0, 1.0, 1.0, 1.0, 1.0, 1.0, 1.0, 1.0, 1.0, 1.0, 1.0, 1.0, 1.0, 1.0, 1.0, 1.0, 1.0, 1.0, 1.0, 1.0, 1.0, 1.0, 1.0, 1.0, 1.0, 1.0, 1.0, 1.0, 1.0, 1.0, 1.0, 1.0, 1.0, 1.0, 1.0, 1.0, 1.0, 1.0, 1.0, 1.0, 1.0, 1.0, 1.0, 1.0, 1.0, 0.7991, 0.7682, 0.7682, 1.0, 0.7991, 0.7682, 0.7682, 1.0, 0.7991, 0.7682, 0.7682, 1.0, 0.7913, 0.7605, 0.7605, 1.0, 1.0, 1.0, 1.0, 1.0, 1.0, 1.0, 1.0, 1.0, 1.0, 1.0, 1.0, 1.0, 1.0, 1.0, 1.0, 1.0, 1.0, 1.0, 1.0, 1.0, 1.0, 1.0, 1.0, 1.0, 1.0, 1.0, 1.0, 1.0, 1.0, 1.0, 1.0, 1.0, 1.0, 1.0, 1.0, 1.0, 1.0, 1.0, 1.0, 1.0, 1.0, 1.0, 1.0, 1.0, 1.0, 1.0, 1.0, 1.0, 1.0, 1.0, 1.0, 1.0, 1.0, 1.0, 1.0, 1.0, 1.0, 1.0, 1.0, 1.0, 1.0, 1.0, 1.0, 1.0, 1.0, 1.0, 1.0, 1.0, 1.0, 1.0, 1.0, 1.0, 1.0, 1.0, 1.0, 1.0, 1.0, 1.0, 1.0, 1.0, 1.0, 1.0, 1.0, 1.0, 1.0, 1.0, 1.0, 1.0, 1.0, 1.0, 1.0, 1.0, 1.0, 1.0, 1.0, 1.0, 1.0, 1.0, 1.0, 1.0, 1.0, 1.0, 1.0, 1.0, 1.0, 1.0, 1.0, 1.0, 1.0, 1.0, 1.0, 1.0, 1.0, 1.0, 1.0, 1.0, 1.0, 1.0, 1.0, 1.0, 1.0, 1.0, 1.0, 1.0, 1.0, 1.0, 1.0, 1.0, 1.0, 1.0, 1.0, 1.0, 1.0, 1.0, 1.0, 1.0, 1.0, 1.0, 1.0, 1.0, 1.0, 1.0, 1.0, 1.0, 1.0, 1.0, 1.0, 1.0, 1.0, 1.0, 1.0, 1.0, 1.0, 1.0, 1.0, 1.0, 1.0, 1.0, 1.0, 1.0, 1.0, 1.0, 1.0, 1.0, 1.0, 1.0, 1.0, 1.0, 1.0, 1.0, 1.0, 1.0, 1.0, 1.0, 1.0, 1.0, 1.0, 1.0, 1.0, 1.0, 1.0, 1.0, 1.0, 1.0, 1.0, 1.0, 1.0, 1.0, 1.0, 1.0, 1.0, 1.0, 1.0, 1.0, 1.0, 1.0, 1.0, 1.0, 1.0, 1.0, 1.0, 1.0, 1.0, 1.0, 1.0, 1.0, 1.0, 1.0, 1.0, 1.0, 1.0, 1.0, 1.0, 1.0, 1.0, 1.0, 1.0, 1.0, 1.0, 1.0, 1.0, 1.0, 1.0, 1.0, 1.0, 1.0, 1.0, 1.0, 1.0, 1.0, 1.0, 1.0, 1.0, 1.0, 1.0, 1.0, 1.0, 1.0, 1.0, 1.0, 1.0, 1.0, 1.0, 1.0, 1.0, 1.0, 1.0, 1.0, 1.0, 1.0, 1.0, 1.0, 1.0, 1.0, 1.0, 1.0, 1.0, 1.0, 1.0, 1.0, 1.0, 1.0, 1.0, 1.0, 1.0, 1.0, 1.0, 1.0, 1.0, 1.0, 1.0, 1.0, 1.0, 1.0, 1.0, 1.0, 1.0, 1.0, 1.0, 1.0, 1.0, 1.0, 1.0, 1.0, 1.0, 1.0, 1.0, 1.0, 1.0, 1.0, 1.0, 1.0, 1.0, 1.0, 1.0, 1.0, 1.0, 1.0, 1.0, 1.0, 1.0, 1.0, 1.0, 1.0, 1.0, 1.0, 1.0, 1.0, 1.0, 1.0, 1.0, 1.0, 1.0, 1.0, 1.0, 1.0, 1.0, 1.0, 1.0, 1.0, 1.0, 1.0, 1.0, 1.0, 1.0, 1.0, 1.0, 1.0, 1.0, 1.0, 1.0, 1.0, 1.0, 1.0, 1.0, 1.0, 1.0, 1.0, 1.0, 1.0, 1.0, 1.0, 1.0, 1.0, 1.0, 1.0, 1.0, 1.0, 1.0, 1.0, 1.0, 1.0, 1.0, 1.0, 1.0, 1.0, 1.0, 1.0, 1.0, 1.0, 1.0, 1.0, 1.0, 1.0, 1.0, 1.0, 1.0, 1.0, 1.0, 1.0, 1.0, 1.0, 1.0, 1.0, 1.0, 1.0, 1.0, 1.0, 1.0, 1.0, 1.0, 1.0, 1.0, 1.0, 1.0, 1.0, 1.0, 1.0, 1.0, 1.0, 1.0, 1.0, 1.0, 1.0, 1.0, 1.0, 1.0, 1.0, 1.0, 1.0, 1.0, 1.0, 1.0, 1.0, 1.0, 1.0, 1.0, 1.0, 1.0, 1.0, 1.0, 1.0, 1.0, 1.0, 1.0, 1.0, 1.0, 1.0, 1.0, 1.0, 1.0, 1.0, 1.0, 1.0, 1.0, 1.0, 1.0, 1.0, 1.0, 1.0, 1.0, 1.0, 1.0, 1.0, 1.0, 1.0, 1.0, 1.0, 1.0, 1.0, 1.0, 1.0, 1.0, 1.0, 1.0, 1.0, 1.0, 1.0, 1.0, 1.0, 1.0, 1.0, 1.0, 1.0, 1.0, 1.0, 1.0, 1.0, 1.0, 1.0, 1.0, 1.0, 1.0, 1.0, 1.0, 1.0, 1.0, 1.0, 1.0, 1.0, 1.0, 1.0, 1.0, 1.0, 1.0, 1.0, 1.0, 1.0, 1.0, 1.0, 1.0, 1.0, 1.0, 1.0, 1.0, 1.0, 1.0, 1.0, 1.0, 1.0, 1.0, 1.0, 1.0, 1.0, 1.0, 1.0, 1.0, 1.0, 1.0, 1.0, 1.0, 1.0, 1.0, 1.0, 1.0, 1.0, 1.0, 1.0, 1.0, 1.0, 1.0, 1.0, 1.0, 1.0, 1.0, 1.0, 1.0, 1.0, 1.0, 1.0, 1.0, 1.0, 1.0, 1.0, 1.0, 1.0, 1.0, 1.0, 1.0, 1.0, 1.0, 1.0, 1.0, 1.0, 1.0, 1.0, 1.0, 1.0, 1.0, 1.0, 1.0, 1.0, 1.0, 1.0, 1.0, 1.0, 1.0, 1.0, 1.0, 1.0, 1.0, 1.0, 1.0, 1.0, 1.0, 1.0, 1.0, 1.0, 1.0, 1.0, 1.0, 1.0, 1.0, 1.0, 1.0, 1.0, 1.0, 1.0, 1.0, 1.0, 1.0, 1.0, 1.0, 1.0, 1.0, 1.0, 1.0, 1.0, 1.0, 1.0, 1.0, 1.0, 1.0, 1.0, 1.0, 1.0, 1.0, 1.0, 1.0, 1.0, 1.0, 1.0, 1.0, 1.0, 1.0, 1.0, 1.0, 1.0, 1.0, 1.0, 1.0, 1.0, 1.0, 1.0, 1.0, 1.0, 1.0, 1.0, 0.7682, 0.7305, 0.7305, 1.0, 0.7682, 0.7305, 0.7305, 1.0, 0.7682, 0.7305, 0.7305, 1.0, 0.7682, 0.7305, 0.7305, 1.0, 1.0, 1.0, 1.0, 1.0, 1.0, 1.0, 1.0, 1.0, 1.0, 1.0, 1.0, 1.0, 1.0, 1.0, 1.0, 1.0, 1.0, 1.0, 1.0, 1.0, 1.0, 1.0, 1.0, 1.0, 1.0, 1.0, 1.0, 1.0, 1.0, 1.0, 1.0, 1.0, 1.0, 1.0, 1.0, 1.0, 1.0, 1.0, 1.0, 1.0, 1.0, 1.0, 1.0, 1.0, 1.0, 1.0, 1.0, 1.0, 1.0, 1.0, 1.0, 1.0, 1.0, 1.0, 1.0, 1.0, 1.0, 1.0, 1.0, 1.0, 1.0, 1.0, 1.0, 1.0, 1.0, 1.0, 1.0, 1.0, 1.0, 1.0, 1.0, 1.0, 1.0, 1.0, 1.0, 1.0, 1.0, 1.0, 1.0, 1.0, 1.0, 1.0, 1.0, 1.0, 1.0, 1.0, 1.0, 1.0, 1.0, 1.0, 1.0, 1.0, 1.0, 1.0, 1.0, 1.0, 1.0, 1.0, 1.0, 1.0, 1.0, 1.0, 1.0, 1.0, 1.0, 1.0, 1.0, 1.0, 1.0, 1.0, 1.0, 1.0, 0.8388, 0.7991, 0.7991, 1.0, 0.8469, 0.807, 0.807, 1.0, 0.7605, 0.7231, 0.7231, 1.0, 0.8469, 0.807, 0.807, 1.0, 1.0, 1.0, 1.0, 1.0, 1.0, 1.0, 1.0, 1.0, 1.0, 1.0, 1.0, 1.0, 1.0, 1.0, 1.0, 1.0, 1.0, 1.0, 1.0, 1.0, 1.0, 1.0, 1.0, 1.0, 1.0, 1.0, 1.0, 1.0, 1.0, 1.0, 1.0, 1.0, 1.0, 1.0, 1.0, 1.0, 1.0, 1.0, 1.0, 1.0, 1.0, 1.0, 1.0, 1.0, 1.0, 1.0, 1.0, 1.0, 1.0, 1.0, 1.0, 1.0, 1.0, 1.0, 1.0, 1.0, 1.0, 1.0, 1.0, 1.0, 1.0, 1.0, 1.0, 1.0, 1.0, 1.0, 1.0, 1.0, 1.0, 1.0, 1.0, 1.0, 1.0, 1.0, 1.0, 1.0, 1.0, 1.0, 1.0, 1.0, 1.0, 1.0, 1.0, 1.0, 1.0, 1.0, 1.0, 1.0, 1.0, 1.0, 1.0, 1.0, 1.0, 1.0, 1.0, 1.0, 1.0, 1.0, 1.0, 1.0, 1.0, 1.0, 1.0, 1.0, 1.0, 1.0, 1.0, 1.0, 1.0, 1.0, 1.0, 1.0, 1.0, 1.0, 1.0, 1.0, 1.0, 1.0, 1.0, 1.0, 1.0, 1.0, 1.0, 1.0, 1.0, 1.0, 1.0, 1.0, 1.0, 1.0, 1.0, 1.0, 1.0, 1.0, 1.0, 1.0, 1.0, 1.0, 1.0, 1.0, 1.0, 1.0, 1.0, 1.0, 1.0, 1.0, 1.0, 1.0, 1.0, 1.0, 1.0, 1.0, 1.0, 1.0, 1.0, 1.0, 1.0, 1.0, 1.0, 1.0, 1.0, 1.0, 1.0, 1.0, 1.0, 1.0, 1.0, 1.0, 1.0, 1.0, 1.0, 1.0, 1.0, 1.0, 1.0, 1.0, 1.0, 1.0, 1.0, 1.0, 1.0, 1.0, 1.0, 1.0, 1.0, 1.0, 1.0, 1.0, 1.0, 1.0, 1.0, 1.0, 1.0, 1.0, 1.0, 1.0, 1.0, 1.0, 1.0, 1.0, 1.0, 1.0, 1.0, 1.0, 1.0, 1.0, 1.0, 1.0, 1.0, 1.0, 1.0, 1.0, 1.0, 1.0, 1.0, 1.0, 1.0, 1.0, 1.0, 1.0, 1.0, 1.0, 1.0, 1.0, 0.8308, 0.7913, 0.7913, 1.0, 0.8469, 0.807, 0.807, 1.0, 0.8469, 0.807, 0.807, 1.0, 0.8469, 0.807, 0.807, 1.0, 1.0, 1.0, 1.0, 1.0, 1.0, 1.0, 1.0, 1.0, 1.0, 1.0, 1.0, 1.0, 1.0, 1.0, 1.0, 1.0, 1.0, 1.0, 1.0, 1.0, 1.0, 1.0, 1.0, 1.0, 1.0, 1.0, 1.0, 1.0, 1.0, 1.0, 1.0, 1.0, 1.0, 1.0, 1.0, 1.0, 1.0, 1.0, 1.0, 1.0, 1.0, 1.0, 1.0, 1.0, 1.0, 1.0, 1.0, 1.0, 1.0, 1.0, 1.0, 1.0, 1.0, 1.0, 1.0, 1.0, 1.0, 1.0, 1.0, 1.0, 1.0, 1.0, 1.0, 1.0, 1.0, 1.0, 1.0, 1.0, 1.0, 1.0, 1.0, 1.0, 1.0, 1.0, 1.0, 1.0, 1.0, 1.0, 1.0, 1.0, 1.0, 1.0, 1.0, 1.0, 1.0, 1.0, 1.0, 1.0, 1.0, 1.0, 1.0, 1.0, 1.0, 1.0, 1.0, 1.0, 1.0, 1.0, 1.0, 1.0, 1.0, 1.0, 1.0, 1.0, 1.0, 1.0, 1.0, 1.0, 1.0, 1.0, 1.0, 1.0, 1.0, 1.0, 1.0, 1.0, 1.0, 1.0, 1.0, 1.0, 1.0, 1.0, 1.0, 1.0, 1.0, 1.0, 1.0, 1.0, 1.0, 1.0, 1.0, 1.0, 1.0, 1.0, 1.0, 1.0, 1.0, 1.0, 1.0, 1.0, 1.0, 1.0, 1.0, 1.0, 1.0, 1.0, 1.0, 1.0, 1.0, 1.0, 1.0, 1.0, 1.0, 1.0, 1.0, 1.0, 1.0, 1.0, 1.0, 1.0, 1.0, 1.0, 1.0, 1.0, 1.0, 1.0, 1.0, 1.0, 1.0, 1.0, 1.0, 1.0, 1.0, 1.0, 1.0, 1.0, 1.0, 1.0, 1.0, 1.0, 1.0, 1.0, 1.0, 1.0, 1.0, 1.0, 1.0, 1.0, 1.0, 1.0, 1.0, 1.0, 1.0, 1.0, 1.0, 1.0, 1.0, 1.0, 1.0, 1.0, 1.0, 1.0, 1.0, 1.0, 1.0, 1.0, 1.0, 1.0, 1.0, 1.0, 1.0, 1.0, 1.0, 1.0, 1.0, 1.0, 1.0, 1.0, 1.0, 1.0, 1.0, 1.0, 1.0, 1.0, 1.0, 1.0, 1.0, 1.0, 1.0, 1.0, 1.0, 1.0, 1.0, 1.0, 1.0, 1.0, 1.0, 1.0, 1.0, 1.0, 1.0, 1.0, 1.0, 1.0, 1.0, 1.0, 1.0, 1.0, 1.0, 1.0, 1.0, 1.0, 1.0, 1.0, 1.0, 1.0, 1.0, 1.0, 1.0, 1.0, 1.0, 1.0, 1.0, 1.0, 1.0, 1.0, 1.0, 1.0, 1.0, 1.0, 1.0, 1.0, 1.0, 1.0, 1.0, 1.0, 1.0, 1.0, 1.0, 1.0, 1.0, 1.0, 1.0, 1.0, 1.0, 1.0, 1.0, 1.0, 1.0, 1.0, 1.0, 1.0, 1.0, 1.0, 1.0, 1.0, 1.0, 1.0, 1.0, 1.0, 1.0, 1.0, 1.0, 1.0, 1.0, 1.0, 1.0, 1.0, 1.0, 1.0, 1.0, 1.0, 1.0, 1.0, 1.0, 1.0, 1.0, 1.0, 1.0, 1.0, 1.0, 1.0, 1.0, 1.0, 1.0, 1.0, 1.0, 1.0, 1.0, 1.0, 1.0, 1.0, 1.0, 1.0, 1.0, 1.0, 1.0, 1.0, 1.0, 1.0, 1.0, 1.0, 1.0, 1.0, 1.0, 1.0, 1.0, 1.0, 1.0, 1.0, 1.0, 1.0, 1.0, 1.0, 1.0, 1.0, 1.0, 1.0, 1.0, 1.0, 1.0, 1.0, 1.0, 1.0, 1.0, 1.0, 1.0, 1.0, 1.0, 1.0, 1.0, 1.0, 1.0, 1.0, 1.0, 1.0, 1.0, 1.0, 1.0, 1.0, 1.0, 1.0, 1.0, 1.0, 1.0, 1.0, 1.0, 1.0, 1.0, 1.0, 1.0, 1.0, 1.0, 1.0, 1.0, 1.0, 1.0, 1.0, 1.0, 1.0, 1.0, 1.0, 1.0, 1.0, 1.0, 1.0, 1.0, 1.0, 1.0, 1.0, 1.0, 1.0, 1.0, 1.0, 1.0, 1.0, 1.0, 1.0, 1.0, 1.0, 1.0, 1.0, 1.0, 1.0, 1.0, 1.0, 1.0, 1.0, 1.0, 1.0, 1.0, 1.0, 1.0, 1.0, 1.0, 1.0, 1.0, 1.0, 1.0, 1.0, 1.0, 1.0, 1.0, 1.0, 1.0, 1.0, 1.0, 1.0, 0.7991, 0.7682, 0.7682, 1.0, 0.7991, 0.7682, 0.7682, 1.0, 0.7991, 0.7682, 0.7682, 1.0, 0.7991, 0.7682, 0.7682, 1.0, 1.0, 1.0, 1.0, 1.0, 1.0, 1.0, 1.0, 1.0, 1.0, 1.0, 1.0, 1.0, 1.0, 1.0, 1.0, 1.0, 1.0, 1.0, 1.0, 1.0, 1.0, 1.0, 1.0, 1.0, 1.0, 1.0, 1.0, 1.0, 1.0, 1.0, 1.0, 1.0, 1.0, 1.0, 1.0, 1.0, 1.0, 1.0, 1.0, 1.0, 1.0, 1.0, 1.0, 1.0, 1.0, 1.0, 1.0, 1.0, 1.0, 1.0, 1.0, 1.0, 1.0, 1.0, 1.0, 1.0, 1.0, 1.0, 1.0, 1.0, 1.0, 1.0, 1.0, 1.0, 1.0, 1.0, 1.0, 1.0, 1.0, 1.0, 1.0, 1.0, 1.0, 1.0, 1.0, 1.0, 1.0, 1.0, 1.0, 1.0, 1.0, 1.0, 1.0, 1.0, 1.0, 1.0, 1.0, 1.0, 1.0, 1.0, 1.0, 1.0, 1.0, 1.0, 1.0, 1.0, 1.0, 1.0, 1.0, 1.0, 1.0, 1.0, 1.0, 1.0, 1.0, 1.0, 1.0, 1.0, 1.0, 1.0, 1.0, 1.0, 1.0, 1.0, 1.0, 1.0, 1.0, 1.0, 1.0, 1.0, 1.0, 1.0, 1.0, 1.0, 1.0, 1.0, 1.0, 1.0, 1.0, 1.0, 1.0, 1.0, 1.0, 1.0, 1.0, 1.0, 1.0, 1.0, 1.0, 1.0, 1.0, 1.0, 1.0, 1.0, 1.0, 1.0, 1.0, 1.0, 1.0, 1.0, 1.0, 1.0, 1.0, 1.0, 1.0, 1.0, 1.0, 1.0, 1.0, 1.0, 1.0, 1.0, 1.0, 1.0, 1.0, 1.0, 1.0, 1.0, 1.0, 1.0, 1.0, 1.0, 1.0, 1.0, 1.0, 1.0, 1.0, 1.0, 1.0, 1.0, 1.0, 1.0, 1.0, 1.0, 1.0, 1.0, 1.0, 1.0, 1.0, 1.0, 1.0, 1.0, 1.0, 1.0, 1.0, 1.0, 1.0, 1.0, 1.0, 1.0, 1.0, 1.0, 1.0, 1.0, 1.0, 1.0, 1.0, 1.0, 1.0, 1.0, 1.0, 1.0, 1.0, 1.0, 1.0, 1.0, 1.0, 1.0, 1.0, 1.0, 1.0, 1.0, 1.0, 1.0, 1.0, 1.0, 1.0, 1.0, 1.0, 1.0, 1.0, 1.0, 1.0, 1.0, 1.0, 1.0, 1.0, 1.0, 1.0, 1.0, 1.0, 1.0, 1.0, 1.0, 1.0, 1.0, 1.0, 1.0, 1.0, 1.0, 1.0, 1.0, 1.0, 1.0, 1.0, 1.0, 1.0, 1.0, 1.0, 1.0, 1.0, 1.0, 1.0, 1.0, 1.0, 1.0, 1.0, 1.0, 1.0, 1.0, 1.0, 1.0, 1.0, 1.0, 1.0, 1.0, 1.0, 1.0, 1.0, 1.0, 1.0, 1.0, 1.0, 1.0, 1.0, 1.0, 1.0, 1.0, 1.0, 1.0, 1.0, 1.0, 1.0, 1.0, 1.0, 1.0, 1.0, 1.0, 1.0, 1.0, 1.0, 1.0, 1.0, 1.0, 1.0, 1.0, 1.0, 1.0, 1.0, 1.0, 1.0, 1.0, 1.0, 1.0, 1.0, 1.0, 1.0, 1.0, 1.0, 1.0, 0.7991, 0.7682, 0.7682, 1.0, 0.7991, 0.7682, 0.7682, 1.0, 0.7991, 0.7682, 0.7682, 1.0, 0.7991, 0.7682, 0.7682, 1.0, 1.0, 1.0, 1.0, 1.0, 1.0, 1.0, 1.0, 1.0, 1.0, 1.0, 1.0, 1.0, 1.0, 1.0, 1.0, 1.0, 1.0, 1.0, 1.0, 1.0, 1.0, 1.0, 1.0, 1.0, 1.0, 1.0, 1.0, 1.0, 1.0, 1.0, 1.0, 1.0, 1.0, 1.0, 1.0, 1.0, 1.0, 1.0, 1.0, 1.0, 1.0, 1.0, 1.0, 1.0, 1.0, 1.0, 1.0, 1.0, 1.0, 1.0, 1.0, 1.0, 1.0, 1.0, 1.0, 1.0, 1.0, 1.0, 1.0, 1.0, 1.0, 1.0, 1.0, 1.0, 1.0, 1.0, 1.0, 1.0, 1.0, 1.0, 1.0, 1.0, 1.0, 1.0, 1.0, 1.0, 1.0, 1.0, 1.0, 1.0, 1.0, 1.0, 1.0, 1.0, 1.0, 1.0, 1.0, 1.0, 1.0, 1.0, 1.0, 1.0, 1.0, 1.0, 1.0, 1.0, 1.0, 1.0, 1.0, 1.0, 1.0, 1.0, 1.0, 1.0, 1.0, 1.0, 1.0, 1.0, 1.0, 1.0, 1.0, 1.0, 1.0, 1.0, 1.0, 1.0, 1.0, 1.0, 1.0, 1.0, 1.0, 1.0, 1.0, 1.0, 1.0, 1.0, 1.0, 1.0, 1.0, 1.0, 1.0, 1.0, 1.0, 1.0, 1.0, 1.0, 1.0, 1.0, 1.0, 1.0, 1.0, 1.0, 1.0, 1.0, 1.0, 1.0, 1.0, 1.0, 1.0, 1.0, 1.0, 1.0, 1.0, 1.0, 1.0, 1.0, 1.0, 1.0, 1.0, 1.0, 1.0, 1.0, 1.0, 1.0, 1.0, 1.0, 1.0, 1.0, 1.0, 1.0, 1.0, 1.0, 1.0, 1.0, 1.0, 1.0, 1.0, 1.0, 1.0, 1.0, 1.0, 1.0, 1.0, 1.0, 1.0, 1.0, 1.0, 1.0, 1.0, 1.0, 1.0, 1.0, 1.0, 1.0, 1.0, 1.0, 1.0, 1.0, 1.0, 1.0, 1.0, 1.0, 1.0, 1.0, 1.0, 1.0, 1.0, 1.0, 1.0, 1.0, 1.0, 1.0, 1.0, 1.0, 1.0, 1.0, 1.0, 1.0, 1.0, 1.0, 1.0, 1.0, 1.0, 1.0, 1.0, 1.0, 1.0, 1.0, 1.0, 1.0, 1.0, 1.0, 1.0, 1.0, 1.0, 1.0, 1.0, 1.0, 1.0, 1.0, 1.0, 1.0, 1.0, 1.0, 1.0, 1.0, 1.0, 1.0, 1.0, 1.0, 1.0, 1.0, 1.0, 1.0, 1.0, 1.0, 1.0, 1.0, 1.0, 1.0, 1.0, 1.0, 1.0, 1.0, 1.0, 1.0, 1.0, 1.0, 1.0, 1.0, 1.0, 1.0, 1.0, 1.0, 1.0, 1.0, 1.0, 1.0, 1.0, 1.0, 1.0, 1.0, 1.0, 1.0, 1.0, 1.0, 1.0, 1.0, 1.0, 1.0, 1.0, 1.0, 1.0, 1.0, 1.0, 1.0, 1.0, 1.0, 1.0, 1.0, 1.0, 1.0, 1.0, 1.0, 1.0, 1.0, 1.0, 1.0, 1.0, 1.0, 1.0, 1.0, 1.0, 1.0, 1.0, 1.0, 1.0, 1.0, 1.0, 1.0, 1.0, 1.0, 1.0, 1.0, 1.0, 1.0, 1.0, 1.0, 1.0, 1.0, 1.0, 1.0, 1.0, 1.0, 1.0, 1.0, 1.0, 1.0, 1.0, 1.0, 1.0, 1.0, 1.0, 1.0, 1.0, 1.0, 1.0, 1.0, 1.0, 1.0, 1.0, 1.0, 1.0, 1.0, 1.0, 1.0, 1.0, 1.0, 1.0, 1.0, 1.0, 1.0, 1.0, 1.0, 1.0, 1.0, 1.0, 1.0, 1.0, 1.0, 1.0, 1.0, 1.0, 1.0, 1.0, 1.0, 1.0, 1.0, 1.0, 1.0, 1.0, 1.0, 1.0, 1.0, 1.0, 1.0, 1.0, 1.0, 1.0, 1.0, 1.0, 1.0, 1.0, 1.0, 1.0, 1.0, 1.0, 1.0, 1.0, 1.0, 1.0, 1.0, 1.0, 1.0, 1.0, 1.0, 1.0, 1.0, 1.0, 1.0, 1.0, 1.0, 1.0, 1.0, 1.0, 1.0, 1.0, 1.0, 1.0, 1.0, 1.0, 1.0, 1.0, 1.0, 1.0, 1.0, 1.0, 1.0, 1.0, 1.0, 1.0, 1.0, 1.0, 1.0, 1.0, 1.0, 1.0, 1.0, 1.0, 1.0, 1.0, 1.0, 1.0, 1.0, 1.0, 1.0, 1.0, 1.0, 1.0, 1.0, 1.0, 1.0, 1.0, 1.0, 1.0, 1.0, 1.0, 1.0, 1.0, 1.0, 1.0, 1.0, 1.0, 1.0, 1.0, 1.0, 1.0, 1.0, 1.0, 1.0, 1.0, 1.0, 1.0, 1.0, 1.0, 1.0, 1.0, 1.0, 1.0, 1.0, 1.0, 1.0, 1.0, 1.0, 1.0, 1.0, 1.0, 1.0, 1.0, 1.0, 1.0, 1.0, 1.0, 1.0, 1.0, 1.0, 1.0, 1.0, 1.0, 1.0, 1.0, 1.0, 1.0, 1.0, 1.0, 1.0, 1.0, 1.0, 1.0, 1.0, 1.0, 1.0, 1.0, 1.0, 1.0, 1.0, 1.0, 1.0, 1.0, 1.0, 1.0, 1.0, 1.0, 1.0, 1.0, 1.0, 1.0, 1.0, 1.0, 1.0, 1.0, 1.0, 1.0, 1.0, 1.0, 1.0, 1.0, 1.0, 1.0, 1.0, 1.0, 1.0, 1.0, 1.0, 1.0, 1.0, 1.0, 1.0, 1.0, 1.0, 1.0, 1.0, 1.0, 1.0, 1.0, 1.0, 1.0, 1.0, 1.0, 1.0, 1.0, 1.0, 1.0, 1.0, 1.0, 1.0, 1.0, 1.0, 1.0, 1.0, 1.0, 1.0, 1.0, 1.0, 1.0, 1.0, 1.0, 1.0, 1.0, 1.0, 1.0, 1.0, 1.0, 1.0, 1.0, 1.0, 1.0, 1.0, 1.0, 1.0, 1.0, 1.0, 1.0, 1.0, 1.0, 1.0, 1.0, 1.0, 1.0, 1.0, 1.0, 1.0, 1.0, 1.0, 1.0, 1.0, 1.0, 1.0, 1.0, 1.0, 1.0, 1.0, 1.0, 1.0, 1.0, 1.0, 1.0, 1.0, 1.0, 1.0, 1.0, 1.0, 1.0, 1.0, 1.0, 1.0, 1.0, 1.0, 1.0, 1.0, 1.0, 1.0, 1.0, 1.0, 1.0, 1.0, 1.0, 1.0, 1.0, 1.0, 1.0, 1.0, 1.0, 1.0, 1.0, 1.0, 1.0, 1.0, 1.0, 1.0, 1.0, 1.0, 1.0, 1.0, 1.0, 1.0, 1.0, 1.0, 1.0, 1.0, 1.0, 1.0, 1.0, 1.0, 1.0, 1.0, 1.0, 1.0, 1.0, 1.0, 1.0, 1.0, 1.0, 1.0, 1.0, 1.0, 1.0, 1.0, 1.0, 1.0, 1.0, 1.0, 1.0, 1.0, 1.0, 1.0, 1.0, 1.0, 1.0, 1.0, 1.0, 1.0, 1.0, 1.0, 1.0, 1.0, 1.0, 1.0, 1.0, 1.0, 1.0, 1.0, 1.0, 1.0, 1.0, 1.0, 1.0, 1.0, 1.0, 1.0, 1.0, 1.0, 1.0, 1.0, 1.0, 1.0, 1.0, 1.0, 1.0, 1.0, 1.0, 1.0, 1.0, 1.0, 1.0, 1.0, 1.0, 1.0, 1.0, 1.0, 1.0, 1.0, 1.0, 1.0, 1.0, 1.0, 1.0, 1.0, 1.0, 1.0, 1.0, 1.0, 1.0, 1.0, 1.0, 1.0, 1.0, 1.0, 1.0, 1.0, 1.0, 1.0, 1.0, 1.0, 1.0, 1.0, 1.0, 1.0, 1.0, 1.0, 1.0, 1.0, 1.0, 1.0, 1.0, 1.0, 1.0, 1.0, 1.0, 1.0, 1.0, 1.0, 1.0, 1.0, 1.0, 1.0, 1.0, 1.0, 1.0, 1.0, 1.0, 1.0, 1.0, 1.0, 1.0, 1.0, 1.0, 1.0, 1.0, 1.0, 1.0, 1.0, 1.0, 1.0, 1.0, 1.0, 1.0, 1.0, 1.0, 1.0, 1.0, 1.0, 1.0, 1.0, 1.0, 1.0, 1.0, 1.0, 1.0, 1.0, 1.0, 1.0, 1.0, 1.0, 1.0, 1.0, 1.0, 1.0, 1.0, 1.0, 1.0, 1.0, 1.0, 1.0, 1.0, 1.0, 1.0, 1.0, 1.0, 1.0, 1.0, 1.0, 1.0, 1.0, 1.0, 1.0, 1.0, 1.0, 1.0, 1.0, 1.0, 1.0, 1.0, 1.0, 1.0, 1.0, 1.0, 1.0, 1.0, 1.0, 1.0, 1.0, 1.0, 1.0, 1.0, 1.0, 1.0, 1.0, 1.0, 1.0, 1.0, 1.0, 1.0, 1.0, 1.0, 1.0, 1.0, 1.0, 1.0, 1.0, 1.0, 1.0, 1.0, 1.0, 1.0, 1.0, 1.0, 1.0, 1.0, 1.0, 1.0, 1.0, 1.0, 1.0, 1.0, 1.0, 1.0, 1.0, 1.0, 1.0, 1.0, 1.0, 1.0, 1.0, 1.0, 1.0, 1.0, 1.0, 1.0, 1.0, 1.0, 1.0, 1.0, 1.0, 1.0, 1.0, 1.0, 1.0, 1.0, 1.0, 1.0, 1.0, 1.0, 1.0, 1.0, 1.0, 1.0, 1.0, 1.0, 1.0, 1.0, 1.0, 1.0, 1.0, 1.0, 1.0, 1.0, 1.0, 1.0, 1.0, 1.0, 1.0, 1.0, 1.0, 1.0, 1.0, 1.0, 1.0, 1.0, 1.0, 1.0, 1.0, 1.0, 1.0, 1.0, 1.0, 1.0, 1.0, 1.0, 1.0, 1.0, 1.0, 1.0, 1.0, 1.0, 1.0, 1.0, 1.0, 1.0, 1.0, 1.0, 1.0, 1.0, 1.0, 1.0, 1.0, 1.0, 1.0, 1.0, 1.0, 1.0, 1.0, 1.0, 1.0, 1.0, 1.0])
me_cube.materials.append(mat_material)
me_cube.use_remesh_preserve_volume = False
me_cube.use_remesh_preserve_attributes = False
me_cube.use_mirror_vertex_groups = False
me_cube.use_paint_bone_selection = False
me_cube.use_paint_mask = True
me_cube.update()

# ---- objects
ob_cube = bpy.data.objects.new('Cube', me_cube)
ob_lamp = bpy.data.objects.new('Lamp', light_lamp)
ob_camera = bpy.data.objects.new('Camera', cam_camera)

# ---- transforms, parenting, visibility, modifiers, constraints
ob_cube.location = (0.0, 0.0, 0.0)
ob_cube.lock_rotations_4d = False
ob_cube.empty_display_type = 'ARROWS'
ob_cube.lineart.crease_threshold = 0.0
_vg = ob_cube.vertex_groups.new(name='Group')
ob_lamp.location = (4.076, 1.005, 5.904)
ob_lamp.rotation_euler = (0.6503, 0.05522, 1.866)
ob_lamp.lock_rotations_4d = False
ob_lamp.empty_display_type = 'ARROWS'
ob_lamp.color = (0.0, 0.0, 0.0, 0.0)
ob_lamp.hide_viewport = True
ob_lamp.lineart.crease_threshold = 0.0
ob_camera.location = (7.481, -6.508, 5.344)
ob_camera.rotation_euler = (1.109, 0.0, 0.8149)
ob_camera.lock_rotations_4d = False
ob_camera.empty_display_type = 'ARROWS'
ob_camera.color = (0.0, 0.0, 0.0, 0.0)
ob_camera.display_type = 'WIRE'
ob_camera.lineart.crease_threshold = 0.0

# ---- collection membership
col_collection_1.objects.link(ob_cube)
col_collection_1.objects.link(ob_lamp)
col_collection_1.objects.link(ob_camera)

# ---- scene / render settings (as saved in the file)
scene.camera = ob_camera
scene.frame_start = 1; scene.frame_end = 250; scene.frame_set(1)
scene.render.engine = 'BLENDER_EEVEE_NEXT'
scene.render.resolution_percentage = 50
scene.render.dither_intensity = 0.0
scene.cycles.use_denoising = False
scene.cycles.samples = 128
scene.cycles.sampling_pattern = 'TABULATED_SOBOL'
scene.cycles.light_sampling_threshold = 0.0
scene.cycles.use_adaptive_sampling = False
scene.cycles.use_light_tree = False
scene.cycles.blur_glossy = 0.0
scene.cycles.sample_clamp_indirect = 0.0
scene.view_settings.view_transform = 'Standard'
bpy.context.view_layer.update()
